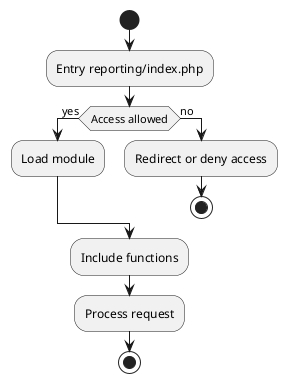

The diagram above was rendered by PlantUML. Its source (embedded in the PNG):
@startuml
start
:Entry reporting/index.php;
if (Access allowed) then (yes)
  :Load module;
else (no)
  :Redirect or deny access;
  stop
endif
:Include functions;
:Process request;
stop
@enduml